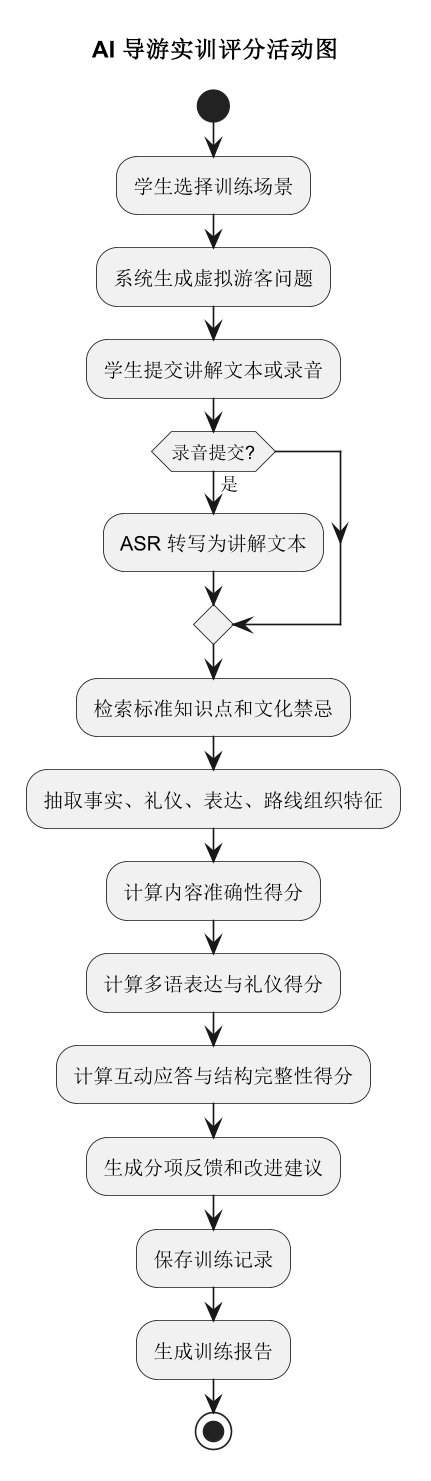

The diagram above was rendered by PlantUML. Its source (embedded in the PNG):
@startuml
skinparam dpi 160
skinparam shadowing false
title AI 导游实训评分活动图

start
:学生选择训练场景;
:系统生成虚拟游客问题;
:学生提交讲解文本或录音;
if (录音提交?) then (是)
  :ASR 转写为讲解文本;
endif
:检索标准知识点和文化禁忌;
:抽取事实、礼仪、表达、路线组织特征;
:计算内容准确性得分;
:计算多语表达与礼仪得分;
:计算互动应答与结构完整性得分;
:生成分项反馈和改进建议;
:保存训练记录;
:生成训练报告;
stop
@enduml